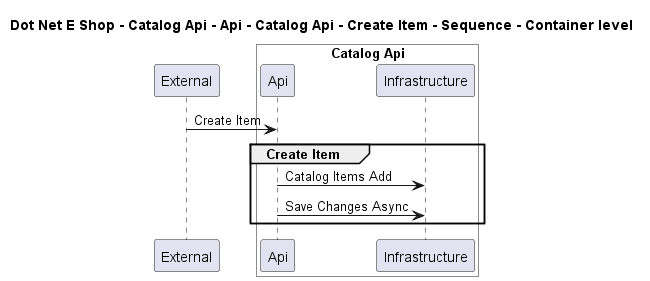

The diagram above was rendered by PlantUML. Its source (embedded in the PNG):
@startuml

title Dot Net E Shop - Catalog Api - Api - Catalog Api - Create Item - Sequence - Container level

participant "External" as C4InterFlow.SoftwareSystems.ExternalSystem

box "Catalog Api" #White
    participant "Api" as DotNetEShop.SoftwareSystems.CatalogApi.Containers.Api
    participant "Infrastructure" as DotNetEShop.SoftwareSystems.CatalogApi.Containers.Infrastructure
end box


C4InterFlow.SoftwareSystems.ExternalSystem -> DotNetEShop.SoftwareSystems.CatalogApi.Containers.Api : Create Item
group Create Item
DotNetEShop.SoftwareSystems.CatalogApi.Containers.Api -> DotNetEShop.SoftwareSystems.CatalogApi.Containers.Infrastructure : Catalog Items Add
DotNetEShop.SoftwareSystems.CatalogApi.Containers.Api -> DotNetEShop.SoftwareSystems.CatalogApi.Containers.Infrastructure : Save Changes Async
end


@enduml